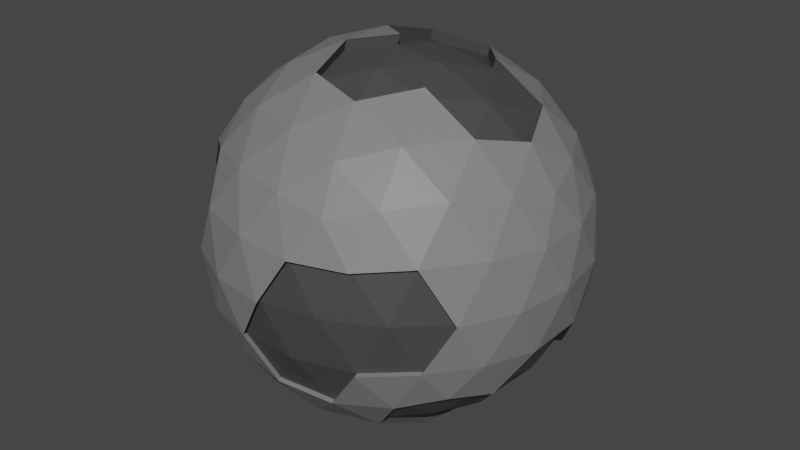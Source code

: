 # Source: MoonPlanet.blend  (saved by Blender 3.5.10; exported with 4.5.12 LTS)
import bpy
from mathutils import Matrix  # noqa: F401  (used for matrix-valued properties, if any)

bpy.ops.wm.read_factory_settings(use_empty=True)
scene = bpy.context.scene
scene.name = 'Scene'

# ---- collections
col_collection = bpy.data.collections.new('Collection'); scene.collection.children.link(col_collection)

# ---- materials (node trees are filled in below, after node groups)
mat_material_013 = bpy.data.materials.new('Material.013')
mat_material_013.use_transparent_shadow = False
mat_material_014 = bpy.data.materials.new('Material.014')
mat_material_014.use_transparent_shadow = False

# ---- material node trees
mat_material_013.use_nodes = True; mat_material_013.node_tree.nodes.clear()
_N = mat_material_013.node_tree.nodes; _L = mat_material_013.node_tree.links
n0 = _N.new('ShaderNodeBsdfPrincipled'); n0.name = 'Principled BSDF'; n0.location = (10, 300)
n0.distribution = 'GGX'
n0.subsurface_method = 'RANDOM_WALK_SKIN'
n0.inputs[0].default_value = (0.2064, 0.2064, 0.2064, 1.0)
n0.inputs[3].default_value = 1.45
n0.inputs[27].default_value = (0.0, 0.0, 0.0, 1.0)
n0.inputs[28].default_value = 1.0
n1 = _N.new('ShaderNodeOutputMaterial'); n1.name = 'Material Output'; n1.location = (300, 300)
_L.new(n0.outputs[0], n1.inputs[0])
n1.is_active_output = True
mat_material_014.use_nodes = True; mat_material_014.node_tree.nodes.clear()
_N = mat_material_014.node_tree.nodes; _L = mat_material_014.node_tree.links
n0 = _N.new('ShaderNodeBsdfPrincipled'); n0.name = 'Principled BSDF'; n0.location = (10, 300)
n0.distribution = 'GGX'
n0.subsurface_method = 'RANDOM_WALK_SKIN'
n0.inputs[0].default_value = (0.05962, 0.05962, 0.05962, 1.0)
n0.inputs[3].default_value = 1.45
n0.inputs[27].default_value = (0.0, 0.0, 0.0, 1.0)
n0.inputs[28].default_value = 1.0
n1 = _N.new('ShaderNodeOutputMaterial'); n1.name = 'Material Output'; n1.location = (300, 300)
_L.new(n0.outputs[0], n1.inputs[0])
n1.is_active_output = True

# ---- world
world_world = bpy.data.worlds.new('World'); scene.world = world_world
world_world.use_nodes = True; world_world.node_tree.nodes.clear()
_N = world_world.node_tree.nodes; _L = world_world.node_tree.links
n0 = _N.new('ShaderNodeOutputWorld'); n0.name = 'World Output'; n0.location = (300, 300)
n1 = _N.new('ShaderNodeBackground'); n1.name = 'Background'; n1.location = (10, 300)
n1.inputs[0].default_value = (0.05088, 0.05088, 0.05088, 1.0)
_L.new(n1.outputs[0], n0.inputs[0])
n0.is_active_output = True
world_world.color = (0.05088, 0.05088, 0.05088)
world_world.use_sun_shadow = False
world_world.sun_shadow_jitter_overblur = 0.0

# ---- meshes
me_icosphere_003 = bpy.data.meshes.new('Icosphere.003')
me_icosphere_003.from_pydata([(0.0, 0.0, -50.0), (36.18, -26.29, -22.36), (-13.82, -42.53, -22.36), (-44.72, 0.0, -22.36), (-2.002, -41.87, -24.97), (36.18, 26.29, -22.36), (13.82, -42.53, 22.36), (-36.18, -26.29, 22.36), (-36.18, 26.29, 22.36), (13.82, 42.53, 22.36), (44.72, 0.0, 22.36), (0.0, 0.0, 50.0), (-11.64, -35.83, -32.88), (-8.123, -25.0, -42.53), (-23.0, -31.04, 24.54), (10.16, -7.381, -48.4), (21.27, -15.45, -42.53), (26.6, -34.09, -25.12), (13.14, -40.45, -26.29), (-1.482, -43.21, -25.12), (40.64, 14.76, -25.12), (40.64, -14.76, -25.12), (10.16, 7.381, -48.4), (21.27, 15.45, -42.53), (30.48, 22.14, -32.88), (-37.67, 0.0, -32.88), (-26.29, 0.0, -42.53), (-32.59, -23.24, 21.79), (-24.2, -35.83, -25.12), (-34.41, -25.0, -26.29), (-41.55, -11.94, -25.11), (-11.64, 35.83, -32.88), (-8.123, 25.0, -42.53), (-3.88, 11.94, -48.4), (-41.55, 11.94, -25.11), (-34.41, 25.0, -26.29), (-24.2, 35.83, -25.12), (-1.482, 43.21, -25.12), (13.14, 40.45, -26.29), (26.6, 34.09, -25.12), (47.83, -7.381, 12.56), (47.55, -15.45, -1.121e-06), (43.03, -22.14, -12.56), (43.03, 22.14, -12.56), (47.55, 15.45, 1.121e-06), (47.83, 7.381, 12.56), (7.761, -47.77, 12.56), (0.0, -50.0, -1.121e-06), (-7.761, -47.77, -12.56), (34.36, -34.09, -12.56), (-11.97, 0.4269, -46.01), (21.8, -43.21, 12.56), (-43.03, -22.14, 12.56), (-47.55, -15.45, -1.121e-06), (-47.83, -7.381, -12.56), (-21.8, -43.21, -12.56), (-29.39, -40.45, 1.121e-06), (12.89, 40.69, 21.83), (-34.36, 34.09, 12.56), (-29.39, 40.45, -1.121e-06), (12.62, -39.12, -26.14), (-47.83, 7.381, -12.56), (-47.55, 15.45, 1.121e-06), (-43.03, 22.14, 12.56), (-37.55, 20.17, 9.171), (29.39, 40.45, -1.121e-06), (34.36, 34.09, -12.56), (-7.761, 47.77, -12.56), (0.0, 50.0, 1.121e-06), (7.761, 47.77, 12.56), (41.55, -11.94, 25.11), (34.41, -25.0, 26.29), (24.2, -35.83, 25.12), (1.482, -43.21, 25.12), (-13.14, -40.45, 26.29), (-26.6, -34.09, 25.12), (-40.64, -14.76, 25.12), (-42.53, 1.121e-06, 26.29), (11.87, 6.446e-08, 45.6), (-26.6, 34.09, 25.12), (-13.14, 40.45, 26.29), (1.482, 43.21, 25.12), (24.2, 35.83, 25.12), (34.41, 25.0, 26.29), (41.55, 11.94, 25.11), (8.123, -25.0, 42.53), (11.64, -35.83, 32.88), (37.67, 0.0, 32.88), (-10.16, -7.381, 48.4), (-21.27, -15.45, 42.53), (-30.48, -22.14, 32.88), (-10.16, 7.381, 48.4), (-21.27, 15.45, 42.53), (-30.48, 22.14, 32.88), (8.123, 25.0, 42.53), (11.64, 35.83, 32.88), (18.09, 13.14, 44.72), (31.91, 13.14, 36.18), (22.36, 26.29, 36.18), (-6.91, 21.27, 44.72), (-2.639, 34.41, 36.18), (-18.09, 29.39, 36.18), (-22.36, 0.0, 44.72), (-33.54, 8.123, 36.18), (-33.54, -8.123, 36.18), (-6.91, -21.27, 44.72), (-18.09, -29.39, 36.18), (-2.639, -34.41, 36.18), (18.09, -13.14, 44.72), (22.36, -26.29, 36.18), (31.91, -13.14, 36.18), (43.09, 21.27, 13.82), (40.45, 29.39, -1.05e-06), (33.54, 34.41, 13.82), (-6.91, 47.55, 13.82), (-15.45, 47.55, -2.309e-05), (-22.36, 42.53, 13.82), (-47.36, 8.123, 13.82), (-50.0, -1.837e-05, 3.149e-05), (-47.36, -8.123, 13.82), (-22.36, -42.53, 13.82), (-15.45, -47.55, -3.883e-05), (-6.91, -47.55, 13.82), (33.54, -34.41, 13.82), (40.45, -29.39, -9.551e-05), (43.09, -21.27, 13.82), (15.45, 47.55, -1.674e-12), (22.36, 42.53, -13.82), (6.91, 47.55, -13.82), (-40.45, 29.39, -5.021e-12), (-33.54, 34.41, -13.82), (-43.09, 21.27, -13.82), (6.828, 45.93, 12.03), (-43.09, -21.27, -13.82), (-33.54, -34.41, -13.82), (0.5876, 0.4269, -47.61), (-3.293, -11.52, -46.01), (22.36, -42.53, -13.82), (50.0, 1.003e-06, 1.195e-13), (47.36, -8.123, -13.82), (47.36, 8.123, -13.82), (18.09, 29.39, -36.18), (6.91, 21.27, -44.72), (2.639, 34.41, -36.18), (-22.36, 26.29, -36.18), (-18.09, 13.14, -44.72), (-31.91, 13.14, -36.18), (-31.91, -13.14, -36.18), (-30.77, -31.04, 11.98), (-22.36, -26.29, -36.18), (22.36, -3.673e-05, -44.72), (2.64, -34.41, -36.18), (6.91, -21.27, -44.72), (18.09, -29.39, -36.18), (29.36, -21.95, -31.82), (35.06, -26.09, -21.31), (39.52, -14.57, -24.06), (20.15, -15.26, -41.48), (25.48, -33.89, -24.06), (39.52, 14.96, -24.06), (41.41, 0.1938, -25.24), (20.15, 15.64, -41.48), (29.36, 22.34, -31.82), (46.24, -7.929, -12.77), (46.24, 8.317, -12.77), (32.42, 8.317, -35.13), (32.42, -7.929, -35.13), (21.24, 0.1937, -43.67), (16.97, -29.2, -35.13), (-23.32, 33.78, -24.31), (-12.94, 40.48, -21.56), (-20.93, 41.16, -11.75), (-10.77, 33.78, -32.07), (-0.6069, 41.16, -24.31), (-28.51, 38.4, 0.8053), (-6.886, 45.72, -11.75), (-14.58, 45.5, 0.8053), (-32.67, 32.36, -13.01), (7.241, -46.44, 12.7), (-0.5196, -48.67, 0.1473), (-8.28, -46.44, -12.41), (33.84, -32.75, -12.41), (28.87, -39.12, 0.1473), (21.28, -41.88, 12.7), (33.02, -33.08, 13.97), (39.93, -28.05, 0.1472), (14.93, -46.22, 0.1473), (21.84, -41.2, -13.67), (6.39, -46.22, -13.67), (-3.293, 12.37, -46.01), (-7.535, -24.57, -40.15), (10.75, -6.954, -46.01), (-25.7, 0.4269, -40.15), (-17.5, 13.57, -42.34), (-31.32, -12.72, -33.79), (-17.5, -12.72, -42.34), (-21.77, -25.86, -33.79), (7.498, -20.84, -42.34), (-39.44, -19.09, 11.98), (-43.96, -12.4, -0.5735), (-25.8, -37.4, -0.5735), (-18.77, -39.48, 13.25), (-36.86, -26.34, -0.5735), (-39.5, -18.22, -14.39), (-29.95, -31.36, -14.39), (20.87, 41.37, 12.03), (28.46, 38.61, -0.5308), (23.27, 33.99, 24.58), (32.61, 32.57, 13.29), (14.52, 45.71, -0.5308), (-30.7, 24.31, 18.97), (-35.16, 12.79, 21.73), (-25.0, 20.17, 29.49), (-37.05, -1.972, 22.9), (-28.06, 6.151, 32.79), (-41.88, 6.151, 10.43), (-0.684, 6.446e-08, 47.21), (3.196, -11.94, 45.6), (7.439, -25.0, 39.74), (36.99, 6.446e-08, 30.08), (25.6, 6.446e-08, 39.74), (-10.84, -7.381, 45.6), (-10.84, 7.381, 45.6), (3.196, 11.94, 45.6), (7.439, 25.0, 39.74), (17.41, 13.14, 41.93), (31.23, 13.14, 33.39), (-7.594, 21.27, 41.93), (-7.594, -21.27, 41.93), (17.41, -13.14, 41.93), (31.23, -13.14, 33.39)], [], [(198, 148, 27), (148, 201, 14), (200, 201, 148), (0, 33, 22), (1, 21, 42), (2, 19, 48), (3, 30, 54), (181, 185, 182), (5, 39, 66), (1, 42, 49), (2, 48, 55), (3, 54, 61), (182, 184, 183), (5, 66, 43), (6, 72, 86), (7, 75, 90), (77, 103, 214, 213), (9, 81, 95), (10, 84, 87), (97, 98, 96), (96, 98, 94), (98, 95, 94), (87, 84, 97), (84, 83, 97), (97, 83, 98), (83, 82, 98), (98, 82, 95), (82, 9, 95), (91, 11, 216, 222), (87, 97, 226, 219), (95, 100, 94), (105, 85, 218, 228), (99, 92, 91), (94, 100, 99), (100, 101, 99), (99, 101, 92), (101, 93, 92), (95, 81, 100), (81, 80, 100), (100, 80, 101), (80, 79, 101), (101, 79, 93), (79, 8, 93), (91, 88, 11), (92, 102, 91), (93, 103, 92), (91, 102, 88), (102, 89, 88), (92, 103, 102), (103, 104, 102), (102, 104, 89), (104, 90, 89), (117, 77, 213, 215), (93, 8, 210, 212), (103, 77, 104), (77, 76, 104), (104, 76, 90), (76, 7, 90), (108, 110, 230, 229), (89, 105, 88), (90, 106, 89), (110, 87, 219, 230), (94, 99, 227, 224), (89, 106, 105), (106, 107, 105), (105, 107, 85), (107, 86, 85), (90, 75, 106), (75, 74, 106), (106, 74, 107), (74, 73, 107), (107, 73, 86), (73, 6, 86), (85, 108, 229, 218), (97, 96, 225, 226), (86, 109, 85), (88, 105, 228, 221), (11, 88, 221, 216), (85, 109, 108), (109, 110, 108), (99, 91, 222, 227), (96, 94, 224, 225), (86, 72, 109), (72, 71, 109), (109, 71, 110), (71, 70, 110), (110, 70, 87), (70, 10, 87), (45, 84, 10), (44, 111, 45), (43, 112, 44), (45, 111, 84), (111, 83, 84), (44, 112, 111), (112, 113, 111), (111, 113, 83), (113, 82, 83), (43, 66, 112), (66, 65, 112), (112, 65, 113), (113, 65, 206, 208), (65, 126, 209, 206), (69, 9, 57, 132), (69, 81, 9), (68, 114, 69), (67, 115, 68), (69, 114, 81), (114, 80, 81), (68, 115, 114), (115, 116, 114), (114, 116, 80), (116, 79, 80), (130, 59, 174, 177), (67, 37, 173, 175), (115, 59, 116), (59, 58, 116), (116, 58, 79), (58, 8, 79), (8, 63, 64, 210), (62, 117, 63), (61, 118, 62), (103, 93, 212, 214), (63, 117, 215, 64), (62, 118, 117), (118, 119, 117), (117, 119, 77), (119, 76, 77), (61, 54, 118), (54, 53, 118), (118, 53, 119), (53, 52, 119), (119, 52, 76), (52, 7, 76), (208, 205, 207), (206, 205, 208), (55, 121, 56), (52, 53, 199, 198), (120, 74, 75), (56, 121, 120), (121, 122, 120), (120, 122, 74), (122, 73, 74), (55, 48, 121), (48, 47, 121), (121, 47, 122), (47, 46, 122), (122, 46, 73), (46, 6, 73), (51, 72, 6), (189, 50, 193), (135, 50, 189), (51, 123, 72), (123, 71, 72), (135, 136, 50), (124, 125, 123), (123, 125, 71), (125, 70, 71), (49, 42, 124), (42, 41, 124), (124, 41, 125), (41, 40, 125), (125, 40, 70), (40, 10, 70), (82, 113, 208, 207), (126, 69, 132, 209), (66, 127, 65), (9, 82, 207, 57), (126, 68, 69), (65, 127, 126), (127, 128, 126), (126, 128, 68), (128, 67, 68), (66, 39, 127), (39, 38, 127), (127, 38, 128), (38, 37, 128), (128, 37, 67), (37, 31, 172, 173), (58, 63, 8), (59, 129, 58), (59, 115, 176, 174), (58, 129, 63), (129, 62, 63), (59, 130, 129), (130, 131, 129), (129, 131, 62), (131, 61, 62), (31, 36, 169, 172), (36, 35, 130), (130, 35, 131), (35, 34, 131), (131, 34, 61), (34, 3, 61), (120, 75, 14, 201), (133, 134, 204, 203), (54, 133, 53), (56, 120, 201, 200), (75, 7, 27, 14), (7, 52, 198, 27), (134, 56, 200, 204), (53, 133, 203, 199), (134, 55, 56), (54, 30, 133), (30, 29, 133), (133, 29, 134), (29, 28, 134), (134, 28, 55), (28, 2, 55), (46, 51, 6), (135, 191, 136), (18, 137, 187, 60), (51, 46, 178, 183), (49, 124, 185, 181), (47, 48, 180, 179), (137, 49, 181, 187), (19, 18, 60, 4), (46, 47, 179, 178), (123, 51, 183, 184), (48, 19, 4, 180), (124, 123, 184, 185), (18, 17, 137), (137, 17, 49), (17, 1, 49), (40, 45, 10), (41, 138, 40), (42, 139, 41), (40, 138, 45), (138, 44, 45), (41, 139, 138), (139, 140, 138), (138, 140, 44), (140, 43, 44), (42, 21, 139), (140, 20, 43), (20, 5, 43), (24, 39, 5), (23, 141, 24), (22, 142, 23), (24, 141, 39), (141, 38, 39), (23, 142, 141), (142, 143, 141), (141, 143, 38), (143, 37, 38), (22, 33, 142), (33, 32, 142), (142, 32, 143), (32, 31, 143), (143, 31, 37), (115, 67, 175, 176), (36, 130, 177, 169), (32, 144, 31), (33, 145, 32), (31, 144, 36), (144, 35, 36), (32, 145, 144), (145, 146, 144), (144, 146, 35), (146, 34, 35), (148, 14, 27), (26, 145, 193, 192), (145, 26, 146), (26, 25, 146), (146, 25, 34), (25, 3, 34), (25, 30, 3), (26, 147, 25), (147, 26, 192, 194), (25, 147, 30), (147, 29, 30), (15, 152, 197, 191), (13, 149, 196, 190), (147, 149, 29), (149, 28, 29), (33, 0, 135, 189), (152, 13, 190, 197), (149, 147, 194, 196), (13, 12, 149), (149, 12, 28), (12, 2, 28), (20, 24, 5), (24, 20, 159, 162), (1, 17, 158, 155), (153, 16, 157, 168), (139, 21, 156, 163), (20, 140, 164, 159), (150, 22, 23), (16, 150, 167, 157), (23, 24, 162, 161), (21, 1, 155, 156), (16, 15, 150), (150, 15, 22), (15, 0, 22), (12, 19, 2), (13, 151, 12), (0, 15, 191, 135), (12, 151, 19), (151, 18, 19), (13, 152, 151), (152, 153, 151), (151, 153, 18), (153, 17, 18), (145, 33, 189, 193), (15, 16, 152), (152, 16, 153), (140, 139, 163, 164), (150, 23, 161, 167), (17, 153, 168, 158), (155, 154, 156), (156, 160, 163), (163, 160, 164), (160, 159, 164), (160, 165, 159), (156, 166, 160), (159, 165, 162), (165, 161, 162), (160, 166, 165), (166, 167, 165), (165, 167, 161), (156, 154, 166), (154, 157, 166), (166, 157, 167), (157, 154, 168), (168, 154, 158), (154, 155, 158), (170, 169, 171), (170, 171, 175), (175, 171, 176), (171, 174, 176), (173, 170, 175), (171, 177, 174), (171, 169, 177), (172, 170, 173), (172, 169, 170), (182, 185, 184), (179, 186, 178), (180, 188, 179), (178, 186, 183), (186, 182, 183), (179, 188, 186), (188, 187, 186), (186, 187, 182), (187, 181, 182), (180, 4, 188), (4, 60, 188), (188, 60, 187), (50, 192, 193), (50, 195, 192), (192, 195, 194), (195, 196, 194), (50, 136, 195), (136, 190, 195), (195, 190, 196), (136, 197, 190), (136, 191, 197), (199, 202, 198), (198, 202, 148), (202, 200, 148), (199, 203, 202), (203, 204, 202), (202, 204, 200), (205, 57, 207), (205, 132, 57), (206, 209, 205), (205, 209, 132), (210, 211, 212), (212, 211, 214), (211, 213, 214), (64, 211, 210), (64, 215, 211), (215, 213, 211), (78, 223, 216), (220, 225, 78), (219, 226, 220), (78, 225, 223), (225, 224, 223), (220, 226, 225), (223, 222, 216), (224, 227, 223), (223, 227, 222), (221, 217, 216), (221, 228, 217), (228, 218, 217), (217, 78, 216), (218, 229, 217), (217, 229, 78), (229, 220, 78), (229, 230, 220), (230, 219, 220)])
me_icosphere_003.polygons.foreach_set('material_index', [1, 1, 1, 0, 0, 0, 0, 1, 0, 0, 0, 0, 1, 0, 0, 0, 1, 0, 0, 0, 0, 0, 0, 0, 0, 0, 0, 0, 1, 1, 0, 1, 0, 0, 0, 0, 0, 0, 0, 0, 0, 0, 0, 0, 0, 0, 0, 0, 0, 0, 0, 0, 1, 1, 0, 0, 0, 0, 1, 0, 0, 1, 1, 0, 0, 0, 0, 0, 0, 0, 0, 0, 0, 1, 1, 0, 1, 1, 0, 0, 1, 1, 0, 0, 0, 0, 0, 0, 0, 0, 0, 0, 0, 0, 0, 0, 0, 0, 0, 0, 1, 1, 1, 0, 0, 0, 0, 0, 0, 0, 0, 0, 1, 1, 0, 0, 0, 0, 1, 0, 0, 1, 1, 0, 0, 0, 0, 0, 0, 0, 0, 0, 0, 1, 1, 0, 1, 0, 0, 0, 0, 0, 0, 0, 0, 0, 0, 0, 0, 1, 1, 0, 0, 1, 0, 0, 0, 0, 0, 0, 0, 0, 0, 1, 1, 0, 1, 0, 0, 0, 0, 0, 0, 0, 0, 0, 0, 1, 0, 0, 1, 0, 0, 0, 0, 0, 0, 1, 0, 0, 0, 0, 0, 1, 1, 0, 1, 1, 1, 1, 1, 0, 0, 0, 0, 0, 0, 0, 0, 1, 0, 0, 0, 0, 0, 0, 0, 0, 0, 0, 0, 0, 0, 0, 0, 0, 0, 0, 0, 0, 0, 0, 0, 0, 0, 0, 0, 0, 0, 0, 0, 0, 0, 0, 0, 0, 0, 0, 0, 1, 1, 0, 0, 0, 0, 0, 0, 0, 0, 1, 1, 0, 0, 0, 0, 0, 0, 1, 0, 0, 1, 1, 0, 0, 1, 1, 1, 0, 0, 0, 0, 1, 1, 1, 1, 1, 0, 1, 1, 1, 0, 0, 0, 0, 0, 1, 0, 0, 0, 0, 0, 0, 1, 0, 0, 1, 1, 1, 1, 1, 1, 1, 1, 1, 1, 1, 1, 1, 1, 1, 1, 1, 1, 1, 1, 1, 1, 1, 1, 1, 1, 1, 1, 1, 1, 1, 1, 1, 1, 1, 1, 1, 1, 1, 1, 1, 1, 1, 1, 1, 1, 1, 1, 1, 1, 1, 1, 1, 1, 1, 1, 1, 1, 1, 1, 1, 1, 1, 1, 1, 1, 1, 1, 1, 1, 1, 1, 1, 1, 1, 1, 1, 1, 1, 1, 1, 1, 1, 1])
_uv = me_icosphere_003.uv_layers.new(name='UVMap')
_uv.uv.foreach_set('vector', [0.8864, 0.2756, 0.9318, 0.2756, 0.9091, 0.3149, 0.02273, 0.2756, 0.06818, 0.2756, 0.04545, 0.3149, 0.04545, 0.2362, 0.06818, 0.2756, 0.02273, 0.2756, 0.5455, 0.0, 0.5682, 0.03937, 0.5227, 0.03937, 0.2727, 0.1575, 0.3182, 0.1575, 0.2955, 0.1968, 0.09091, 0.1575, 0.1364, 0.1575, 0.1136, 0.1968, 0.8182, 0.1575, 0.8636, 0.1575, 0.8409, 0.1968, 0.25, 0.1968, 0.2727, 0.2362, 0.2273, 0.2362, 0.4545, 0.1575, 0.5, 0.1575, 0.4773, 0.1968, 0.2727, 0.1575, 0.2955, 0.1968, 0.25, 0.1968, 0.09091, 0.1575, 0.1136, 0.1968, 0.06818, 0.1968, 0.8182, 0.1575, 0.8409, 0.1968, 0.7955, 0.1968, 0.2273, 0.2362, 0.25, 0.2756, 0.2045, 0.2756, 0.4545, 0.1575, 0.4773, 0.1968, 0.4318, 0.1968, 0.1818, 0.3149, 0.2273, 0.3149, 0.2045, 0.3543, 0.0, 0.3149, 0.04545, 0.3149, 0.02273, 0.3543, 0.8182, 0.3149, 0.7955, 0.3543, 0.7955, 0.3543, 0.8182, 0.3149, 0.5455, 0.3149, 0.5909, 0.3149, 0.5682, 0.3543, 0.3636, 0.3149, 0.4091, 0.3149, 0.3864, 0.3543, 0.4318, 0.3543, 0.4773, 0.3543, 0.4545, 0.3937, 0.4545, 0.3937, 0.4773, 0.3543, 0.5, 0.3937, 0.4773, 0.3543, 0.5227, 0.3543, 0.5, 0.3937, 0.3864, 0.3543, 0.4091, 0.3149, 0.4318, 0.3543, 0.4091, 0.3149, 0.4545, 0.3149, 0.4318, 0.3543, 0.4318, 0.3543, 0.4545, 0.3149, 0.4773, 0.3543, 0.4545, 0.3149, 0.5, 0.3149, 0.4773, 0.3543, 0.4773, 0.3543, 0.5, 0.3149, 0.5227, 0.3543, 0.5, 0.3149, 0.5455, 0.3149, 0.5227, 0.3543, 0.7955, 0.433, 0.8182, 0.4724, 0.8182, 0.4724, 0.7955, 0.433, 0.3864, 0.3543, 0.4318, 0.3543, 0.4318, 0.3543, 0.3864, 0.3543, 0.5682, 0.3543, 0.6136, 0.3543, 0.5909, 0.3937, 0.09091, 0.3937, 0.1364, 0.3937, 0.1364, 0.3937, 0.09091, 0.3937, 0.6364, 0.3937, 0.6818, 0.3937, 0.6591, 0.433, 0.5909, 0.3937, 0.6136, 0.3543, 0.6364, 0.3937, 0.6136, 0.3543, 0.6591, 0.3543, 0.6364, 0.3937, 0.6364, 0.3937, 0.6591, 0.3543, 0.6818, 0.3937, 0.6591, 0.3543, 0.7045, 0.3543, 0.6818, 0.3937, 0.5682, 0.3543, 0.5909, 0.3149, 0.6136, 0.3543, 0.5909, 0.3149, 0.6364, 0.3149, 0.6136, 0.3543, 0.6136, 0.3543, 0.6364, 0.3149, 0.6591, 0.3543, 0.6364, 0.3149, 0.6818, 0.3149, 0.6591, 0.3543, 0.6591, 0.3543, 0.6818, 0.3149, 0.7045, 0.3543, 0.6818, 0.3149, 0.7273, 0.3149, 0.7045, 0.3543, 0.7955, 0.433, 0.8409, 0.433, 0.8182, 0.4724, 0.7727, 0.3937, 0.8182, 0.3937, 0.7955, 0.433, 0.75, 0.3543, 0.7955, 0.3543, 0.7727, 0.3937, 0.7955, 0.433, 0.8182, 0.3937, 0.8409, 0.433, 0.8182, 0.3937, 0.8636, 0.3937, 0.8409, 0.433, 0.7727, 0.3937, 0.7955, 0.3543, 0.8182, 0.3937, 0.7955, 0.3543, 0.8409, 0.3543, 0.8182, 0.3937, 0.8182, 0.3937, 0.8409, 0.3543, 0.8636, 0.3937, 0.8409, 0.3543, 0.8864, 0.3543, 0.8636, 0.3937, 0.7955, 0.2756, 0.8182, 0.3149, 0.8182, 0.3149, 0.7955, 0.2756, 0.7045, 0.3543, 0.7273, 0.3149, 0.7273, 0.3149, 0.7045, 0.3543, 0.7955, 0.3543, 0.8182, 0.3149, 0.8409, 0.3543, 0.8182, 0.3149, 0.8636, 0.3149, 0.8409, 0.3543, 0.8409, 0.3543, 0.8636, 0.3149, 0.8864, 0.3543, 0.8636, 0.3149, 0.9091, 0.3149, 0.8864, 0.3543, 0.2727, 0.3937, 0.2955, 0.3543, 0.2955, 0.3543, 0.2727, 0.3937, 0.04545, 0.3937, 0.09091, 0.3937, 0.06818, 0.433, 0.02273, 0.3543, 0.06818, 0.3543, 0.04545, 0.3937, 0.2955, 0.3543, 0.3409, 0.3543, 0.3409, 0.3543, 0.2955, 0.3543, 0.5909, 0.3937, 0.6364, 0.3937, 0.6364, 0.3937, 0.5909, 0.3937, 0.04545, 0.3937, 0.06818, 0.3543, 0.09091, 0.3937, 0.06818, 0.3543, 0.1136, 0.3543, 0.09091, 0.3937, 0.09091, 0.3937, 0.1136, 0.3543, 0.1364, 0.3937, 0.1136, 0.3543, 0.1591, 0.3543, 0.1364, 0.3937, 0.02273, 0.3543, 0.04545, 0.3149, 0.06818, 0.3543, 0.04545, 0.3149, 0.09091, 0.3149, 0.06818, 0.3543, 0.06818, 0.3543, 0.09091, 0.3149, 0.1136, 0.3543, 0.09091, 0.3149, 0.1364, 0.3149, 0.1136, 0.3543, 0.1136, 0.3543, 0.1364, 0.3149, 0.1591, 0.3543, 0.1364, 0.3149, 0.1818, 0.3149, 0.1591, 0.3543, 0.2273, 0.3937, 0.2727, 0.3937, 0.2727, 0.3937, 0.2273, 0.3937, 0.4318, 0.3543, 0.4545, 0.3937, 0.4545, 0.3937, 0.4318, 0.3543, 0.2045, 0.3543, 0.25, 0.3543, 0.2273, 0.3937, 0.06818, 0.433, 0.09091, 0.3937, 0.09091, 0.3937, 0.06818, 0.433, 0.8182, 0.4724, 0.8409, 0.433, 0.8409, 0.433, 0.8182, 0.4724, 0.2273, 0.3937, 0.25, 0.3543, 0.2727, 0.3937, 0.25, 0.3543, 0.2955, 0.3543, 0.2727, 0.3937, 0.6364, 0.3937, 0.6591, 0.433, 0.6591, 0.433, 0.6364, 0.3937, 0.4545, 0.3937, 0.5, 0.3937, 0.5, 0.3937, 0.4545, 0.3937, 0.2045, 0.3543, 0.2273, 0.3149, 0.25, 0.3543, 0.2273, 0.3149, 0.2727, 0.3149, 0.25, 0.3543, 0.25, 0.3543, 0.2727, 0.3149, 0.2955, 0.3543, 0.2727, 0.3149, 0.3182, 0.3149, 0.2955, 0.3543, 0.2955, 0.3543, 0.3182, 0.3149, 0.3409, 0.3543, 0.3182, 0.3149, 0.3636, 0.3149, 0.3409, 0.3543, 0.3864, 0.2756, 0.4091, 0.3149, 0.3636, 0.3149, 0.4091, 0.2362, 0.4318, 0.2756, 0.3864, 0.2756, 0.4318, 0.1968, 0.4545, 0.2362, 0.4091, 0.2362, 0.3864, 0.2756, 0.4318, 0.2756, 0.4091, 0.3149, 0.4318, 0.2756, 0.4545, 0.3149, 0.4091, 0.3149, 0.4091, 0.2362, 0.4545, 0.2362, 0.4318, 0.2756, 0.4545, 0.2362, 0.4773, 0.2756, 0.4318, 0.2756, 0.4318, 0.2756, 0.4773, 0.2756, 0.4545, 0.3149, 0.4773, 0.2756, 0.5, 0.3149, 0.4545, 0.3149, 0.4318, 0.1968, 0.4773, 0.1968, 0.4545, 0.2362, 0.4773, 0.1968, 0.5, 0.2362, 0.4545, 0.2362, 0.4545, 0.2362, 0.5, 0.2362, 0.4773, 0.2756, 0.4773, 0.2756, 0.5, 0.2362, 0.5, 0.2362, 0.4773, 0.2756, 0.5, 0.2362, 0.5455, 0.2362, 0.5455, 0.2362, 0.5, 0.2362, 0.5682, 0.2756, 0.5455, 0.3149, 0.5455, 0.3149, 0.5682, 0.2756, 0.5682, 0.2756, 0.5909, 0.3149, 0.5455, 0.3149, 0.5909, 0.2362, 0.6136, 0.2756, 0.5682, 0.2756, 0.6136, 0.1968, 0.6364, 0.2362, 0.5909, 0.2362, 0.5682, 0.2756, 0.6136, 0.2756, 0.5909, 0.3149, 0.6136, 0.2756, 0.6364, 0.3149, 0.5909, 0.3149, 0.5909, 0.2362, 0.6364, 0.2362, 0.6136, 0.2756, 0.6364, 0.2362, 0.6591, 0.2756, 0.6136, 0.2756, 0.6136, 0.2756, 0.6591, 0.2756, 0.6364, 0.3149, 0.6591, 0.2756, 0.6818, 0.3149, 0.6364, 0.3149, 0.7045, 0.1968, 0.6818, 0.2362, 0.6818, 0.2362, 0.7045, 0.1968, 0.6136, 0.1968, 0.5909, 0.1575, 0.5909, 0.1575, 0.6136, 0.1968, 0.6364, 0.2362, 0.6818, 0.2362, 0.6591, 0.2756, 0.6818, 0.2362, 0.7045, 0.2756, 0.6591, 0.2756, 0.6591, 0.2756, 0.7045, 0.2756, 0.6818, 0.3149, 0.7045, 0.2756, 0.7273, 0.3149, 0.6818, 0.3149, 0.7273, 0.3149, 0.75, 0.2756, 0.75, 0.2756, 0.7273, 0.3149, 0.7727, 0.2362, 0.7955, 0.2756, 0.75, 0.2756, 0.7955, 0.1968, 0.8182, 0.2362, 0.7727, 0.2362, 0.7955, 0.3543, 0.75, 0.3543, 0.75, 0.3543, 0.7955, 0.3543, 0.75, 0.2756, 0.7955, 0.2756, 0.7955, 0.2756, 0.75, 0.2756, 0.7727, 0.2362, 0.8182, 0.2362, 0.7955, 0.2756, 0.8182, 0.2362, 0.8409, 0.2756, 0.7955, 0.2756, 0.7955, 0.2756, 0.8409, 0.2756, 0.8182, 0.3149, 0.8409, 0.2756, 0.8636, 0.3149, 0.8182, 0.3149, 0.7955, 0.1968, 0.8409, 0.1968, 0.8182, 0.2362, 0.8409, 0.1968, 0.8636, 0.2362, 0.8182, 0.2362, 0.8182, 0.2362, 0.8636, 0.2362, 0.8409, 0.2756, 0.8636, 0.2362, 0.8864, 0.2756, 0.8409, 0.2756, 0.8409, 0.2756, 0.8864, 0.2756, 0.8636, 0.3149, 0.8864, 0.2756, 0.9091, 0.3149, 0.8636, 0.3149, 0.4773, 0.2756, 0.5227, 0.2756, 0.5, 0.3149, 0.5, 0.2362, 0.5227, 0.2756, 0.4773, 0.2756, 0.06818, 0.1968, 0.09091, 0.2362, 0.04545, 0.2362, 0.8864, 0.2756, 0.8636, 0.2362, 0.8636, 0.2362, 0.8864, 0.2756, 0.06818, 0.2756, 0.09091, 0.3149, 0.04545, 0.3149, 0.04545, 0.2362, 0.09091, 0.2362, 0.06818, 0.2756, 0.09091, 0.2362, 0.1136, 0.2756, 0.06818, 0.2756, 0.06818, 0.2756, 0.1136, 0.2756, 0.09091, 0.3149, 0.1136, 0.2756, 0.1364, 0.3149, 0.09091, 0.3149, 0.06818, 0.1968, 0.1136, 0.1968, 0.09091, 0.2362, 0.1136, 0.1968, 0.1364, 0.2362, 0.09091, 0.2362, 0.09091, 0.2362, 0.1364, 0.2362, 0.1136, 0.2756, 0.1364, 0.2362, 0.1591, 0.2756, 0.1136, 0.2756, 0.1136, 0.2756, 0.1591, 0.2756, 0.1364, 0.3149, 0.1591, 0.2756, 0.1818, 0.3149, 0.1364, 0.3149, 0.2045, 0.2756, 0.2273, 0.3149, 0.1818, 0.3149, 0.7045, 0.03937, 0.75, 0.03937, 0.7273, 0.07873, 0.7273, 0.0, 0.75, 0.03937, 0.7045, 0.03937, 0.2045, 0.2756, 0.25, 0.2756, 0.2273, 0.3149, 0.25, 0.2756, 0.2727, 0.3149, 0.2273, 0.3149, 0.9091, 0.0, 0.9318, 0.03937, 0.8864, 0.03937, 0.2727, 0.2362, 0.2955, 0.2756, 0.25, 0.2756, 0.25, 0.2756, 0.2955, 0.2756, 0.2727, 0.3149, 0.2955, 0.2756, 0.3182, 0.3149, 0.2727, 0.3149, 0.25, 0.1968, 0.2955, 0.1968, 0.2727, 0.2362, 0.2955, 0.1968, 0.3182, 0.2362, 0.2727, 0.2362, 0.2727, 0.2362, 0.3182, 0.2362, 0.2955, 0.2756, 0.3182, 0.2362, 0.3409, 0.2756, 0.2955, 0.2756, 0.2955, 0.2756, 0.3409, 0.2756, 0.3182, 0.3149, 0.3409, 0.2756, 0.3636, 0.3149, 0.3182, 0.3149, 0.5, 0.3149, 0.4773, 0.2756, 0.4773, 0.2756, 0.5, 0.3149, 0.5455, 0.2362, 0.5682, 0.2756, 0.5682, 0.2756, 0.5455, 0.2362, 0.4773, 0.1968, 0.5227, 0.1968, 0.5, 0.2362, 0.5455, 0.3149, 0.5, 0.3149, 0.5, 0.3149, 0.5455, 0.3149, 0.5455, 0.2362, 0.5909, 0.2362, 0.5682, 0.2756, 0.5, 0.2362, 0.5227, 0.1968, 0.5455, 0.2362, 0.5227, 0.1968, 0.5682, 0.1968, 0.5455, 0.2362, 0.5455, 0.2362, 0.5682, 0.1968, 0.5909, 0.2362, 0.5682, 0.1968, 0.6136, 0.1968, 0.5909, 0.2362, 0.4773, 0.1968, 0.5, 0.1575, 0.5227, 0.1968, 0.5, 0.1575, 0.5455, 0.1575, 0.5227, 0.1968, 0.5227, 0.1968, 0.5455, 0.1575, 0.5682, 0.1968, 0.5455, 0.1575, 0.5909, 0.1575, 0.5682, 0.1968, 0.5682, 0.1968, 0.5909, 0.1575, 0.6136, 0.1968, 0.5909, 0.1575, 0.6136, 0.1181, 0.6136, 0.1181, 0.5909, 0.1575, 0.7045, 0.2756, 0.75, 0.2756, 0.7273, 0.3149, 0.6818, 0.2362, 0.7273, 0.2362, 0.7045, 0.2756, 0.6818, 0.2362, 0.6364, 0.2362, 0.6364, 0.2362, 0.6818, 0.2362, 0.7045, 0.2756, 0.7273, 0.2362, 0.75, 0.2756, 0.7273, 0.2362, 0.7727, 0.2362, 0.75, 0.2756, 0.6818, 0.2362, 0.7045, 0.1968, 0.7273, 0.2362, 0.7045, 0.1968, 0.75, 0.1968, 0.7273, 0.2362, 0.7273, 0.2362, 0.75, 0.1968, 0.7727, 0.2362, 0.75, 0.1968, 0.7955, 0.1968, 0.7727, 0.2362, 0.6591, 0.1181, 0.6818, 0.1575, 0.6818, 0.1575, 0.6591, 0.1181, 0.6818, 0.1575, 0.7273, 0.1575, 0.7045, 0.1968, 0.7045, 0.1968, 0.7273, 0.1575, 0.75, 0.1968, 0.7273, 0.1575, 0.7727, 0.1575, 0.75, 0.1968, 0.75, 0.1968, 0.7727, 0.1575, 0.7955, 0.1968, 0.7727, 0.1575, 0.8182, 0.1575, 0.7955, 0.1968, 0.06818, 0.2756, 0.04545, 0.3149, 0.04545, 0.3149, 0.06818, 0.2756, 0.8864, 0.1968, 0.9318, 0.1968, 0.9318, 0.1968, 0.8864, 0.1968, 0.8409, 0.1968, 0.8864, 0.1968, 0.8636, 0.2362, 0.04545, 0.2362, 0.06818, 0.2756, 0.06818, 0.2756, 0.04545, 0.2362, 0.04545, 0.3149, 0.0, 0.3149, 0.0, 0.3149, 0.04545, 0.3149, 0.9091, 0.3149, 0.8864, 0.2756, 0.8864, 0.2756, 0.9091, 0.3149, 0.9318, 0.1968, 0.9545, 0.2362, 0.9545, 0.2362, 0.9318, 0.1968, 0.8636, 0.2362, 0.8864, 0.1968, 0.8864, 0.1968, 0.8636, 0.2362, 0.9318, 0.1968, 0.9773, 0.1968, 0.9545, 0.2362, 0.8409, 0.1968, 0.8636, 0.1575, 0.8864, 0.1968, 0.8636, 0.1575, 0.9091, 0.1575, 0.8864, 0.1968, 0.8864, 0.1968, 0.9091, 0.1575, 0.9318, 0.1968, 0.9091, 0.1575, 0.9545, 0.1575, 0.9318, 0.1968, 0.9318, 0.1968, 0.9545, 0.1575, 0.9773, 0.1968, 0.9545, 0.1575, 1.0, 0.1575, 0.9773, 0.1968, 0.1591, 0.2756, 0.2045, 0.2756, 0.1818, 0.3149, 0.1818, 0.0, 0.2045, 0.03937, 0.1591, 0.03937, 0.1818, 0.1575, 0.2045, 0.1968, 0.2045, 0.1968, 0.1818, 0.1575, 0.2045, 0.2756, 0.1591, 0.2756, 0.1591, 0.2756, 0.2045, 0.2756, 0.25, 0.1968, 0.2727, 0.2362, 0.2727, 0.2362, 0.25, 0.1968, 0.1364, 0.2362, 0.1136, 0.1968, 0.1136, 0.1968, 0.1364, 0.2362, 0.2045, 0.1968, 0.25, 0.1968, 0.25, 0.1968, 0.2045, 0.1968, 0.1364, 0.1575, 0.1818, 0.1575, 0.1818, 0.1575, 0.1364, 0.1575, 0.1591, 0.2756, 0.1364, 0.2362, 0.1364, 0.2362, 0.1591, 0.2756, 0.25, 0.2756, 0.2045, 0.2756, 0.2045, 0.2756, 0.25, 0.2756, 0.1136, 0.1968, 0.1364, 0.1575, 0.1364, 0.1575, 0.1136, 0.1968, 0.2727, 0.2362, 0.25, 0.2756, 0.25, 0.2756, 0.2727, 0.2362, 0.1818, 0.1575, 0.2273, 0.1575, 0.2045, 0.1968, 0.2045, 0.1968, 0.2273, 0.1575, 0.25, 0.1968, 0.2273, 0.1575, 0.2727, 0.1575, 0.25, 0.1968, 0.3409, 0.2756, 0.3864, 0.2756, 0.3636, 0.3149, 0.3182, 0.2362, 0.3636, 0.2362, 0.3409, 0.2756, 0.2955, 0.1968, 0.3409, 0.1968, 0.3182, 0.2362, 0.3409, 0.2756, 0.3636, 0.2362, 0.3864, 0.2756, 0.3636, 0.2362, 0.4091, 0.2362, 0.3864, 0.2756, 0.3182, 0.2362, 0.3409, 0.1968, 0.3636, 0.2362, 0.3409, 0.1968, 0.3864, 0.1968, 0.3636, 0.2362, 0.3636, 0.2362, 0.3864, 0.1968, 0.4091, 0.2362, 0.3864, 0.1968, 0.4318, 0.1968, 0.4091, 0.2362, 0.2955, 0.1968, 0.3182, 0.1575, 0.3409, 0.1968, 0.3864, 0.1968, 0.4091, 0.1575, 0.4318, 0.1968, 0.4091, 0.1575, 0.4545, 0.1575, 0.4318, 0.1968, 0.4773, 0.1181, 0.5, 0.1575, 0.4545, 0.1575, 0.5, 0.07873, 0.5227, 0.1181, 0.4773, 0.1181, 0.5227, 0.03937, 0.5455, 0.07873, 0.5, 0.07873, 0.4773, 0.1181, 0.5227, 0.1181, 0.5, 0.1575, 0.5227, 0.1181, 0.5455, 0.1575, 0.5, 0.1575, 0.5, 0.07873, 0.5455, 0.07873, 0.5227, 0.1181, 0.5455, 0.07873, 0.5682, 0.1181, 0.5227, 0.1181, 0.5227, 0.1181, 0.5682, 0.1181, 0.5455, 0.1575, 0.5682, 0.1181, 0.5909, 0.1575, 0.5455, 0.1575, 0.5227, 0.03937, 0.5682, 0.03937, 0.5455, 0.07873, 0.5682, 0.03937, 0.5909, 0.07873, 0.5455, 0.07873, 0.5455, 0.07873, 0.5909, 0.07873, 0.5682, 0.1181, 0.5909, 0.07873, 0.6136, 0.1181, 0.5682, 0.1181, 0.5682, 0.1181, 0.6136, 0.1181, 0.5909, 0.1575, 0.6364, 0.2362, 0.6136, 0.1968, 0.6136, 0.1968, 0.6364, 0.2362, 0.6818, 0.1575, 0.7045, 0.1968, 0.7045, 0.1968, 0.6818, 0.1575, 0.6818, 0.07873, 0.7045, 0.1181, 0.6591, 0.1181, 0.7045, 0.03937, 0.7273, 0.07873, 0.6818, 0.07873, 0.6591, 0.1181, 0.7045, 0.1181, 0.6818, 0.1575, 0.7045, 0.1181, 0.7273, 0.1575, 0.6818, 0.1575, 0.6818, 0.07873, 0.7273, 0.07873, 0.7045, 0.1181, 0.7273, 0.07873, 0.75, 0.1181, 0.7045, 0.1181, 0.7045, 0.1181, 0.75, 0.1181, 0.7273, 0.1575, 0.75, 0.1181, 0.7727, 0.1575, 0.7273, 0.1575, 0.02273, 0.2756, 0.04545, 0.3149, 0.0, 0.3149, 0.7727, 0.07873, 0.7273, 0.07873, 0.7273, 0.07873, 0.7727, 0.07873, 0.7273, 0.07873, 0.7727, 0.07873, 0.75, 0.1181, 0.7727, 0.07873, 0.7955, 0.1181, 0.75, 0.1181, 0.75, 0.1181, 0.7955, 0.1181, 0.7727, 0.1575, 0.7955, 0.1181, 0.8182, 0.1575, 0.7727, 0.1575, 0.8409, 0.1181, 0.8636, 0.1575, 0.8182, 0.1575, 0.8636, 0.07873, 0.8864, 0.1181, 0.8409, 0.1181, 0.8864, 0.1181, 0.8636, 0.07873, 0.8636, 0.07873, 0.8864, 0.1181, 0.8409, 0.1181, 0.8864, 0.1181, 0.8636, 0.1575, 0.8864, 0.1181, 0.9091, 0.1575, 0.8636, 0.1575, 0.2045, 0.03937, 0.1818, 0.07873, 0.1818, 0.07873, 0.2045, 0.03937, 0.9545, 0.07873, 0.9318, 0.1181, 0.9318, 0.1181, 0.9545, 0.07873, 0.8864, 0.1181, 0.9318, 0.1181, 0.9091, 0.1575, 0.9318, 0.1181, 0.9545, 0.1575, 0.9091, 0.1575, 0.5682, 0.03937, 0.5455, 0.0, 0.5455, 0.0, 0.5682, 0.03937, 0.1818, 0.07873, 0.1364, 0.07873, 0.1364, 0.07873, 0.1818, 0.07873, 0.9318, 0.1181, 0.8864, 0.1181, 0.8864, 0.1181, 0.9318, 0.1181, 0.9545, 0.07873, 0.9773, 0.1181, 0.9318, 0.1181, 0.9318, 0.1181, 0.9773, 0.1181, 0.9545, 0.1575, 0.9773, 0.1181, 1.0, 0.1575, 0.9545, 0.1575, 0.4091, 0.1575, 0.4318, 0.1181, 0.4545, 0.1575, 0.4318, 0.1181, 0.4091, 0.1575, 0.4091, 0.1575, 0.4318, 0.1181, 0.2727, 0.1575, 0.2273, 0.1575, 0.2273, 0.1575, 0.2727, 0.1575, 0.2045, 0.1181, 0.2273, 0.07873, 0.2273, 0.07873, 0.2045, 0.1181, 0.3409, 0.1968, 0.3182, 0.1575, 0.3182, 0.1575, 0.3409, 0.1968, 0.4091, 0.1575, 0.3864, 0.1968, 0.3864, 0.1968, 0.4091, 0.1575, 0.3636, 0.07873, 0.3864, 0.03937, 0.4091, 0.07873, 0.3182, 0.07873, 0.3636, 0.07873, 0.3636, 0.07873, 0.3182, 0.07873, 0.5, 0.07873, 0.4773, 0.1181, 0.4773, 0.1181, 0.5, 0.07873, 0.3182, 0.1575, 0.2727, 0.1575, 0.2727, 0.1575, 0.3182, 0.1575, 0.3182, 0.07873, 0.3409, 0.03937, 0.3636, 0.07873, 0.3636, 0.07873, 0.3409, 0.03937, 0.3864, 0.03937, 0.3409, 0.03937, 0.3636, 0.0, 0.3864, 0.03937, 0.1136, 0.1181, 0.1364, 0.1575, 0.09091, 0.1575, 0.1364, 0.07873, 0.1591, 0.1181, 0.1136, 0.1181, 0.3636, 0.0, 0.3409, 0.03937, 0.3409, 0.03937, 0.3636, 0.0, 0.1136, 0.1181, 0.1591, 0.1181, 0.1364, 0.1575, 0.1591, 0.1181, 0.1818, 0.1575, 0.1364, 0.1575, 0.1364, 0.07873, 0.1818, 0.07873, 0.1591, 0.1181, 0.1818, 0.07873, 0.2045, 0.1181, 0.1591, 0.1181, 0.1591, 0.1181, 0.2045, 0.1181, 0.1818, 0.1575, 0.2045, 0.1181, 0.2273, 0.1575, 0.1818, 0.1575, 0.7273, 0.07873, 0.7045, 0.03937, 0.7045, 0.03937, 0.7273, 0.07873, 0.2045, 0.03937, 0.2273, 0.07873, 0.1818, 0.07873, 0.1818, 0.07873, 0.2273, 0.07873, 0.2045, 0.1181, 0.3864, 0.1968, 0.3409, 0.1968, 0.3409, 0.1968, 0.3864, 0.1968, 0.3636, 0.07873, 0.4091, 0.07873, 0.4091, 0.07873, 0.3636, 0.07873, 0.2273, 0.1575, 0.2045, 0.1181, 0.2045, 0.1181, 0.2273, 0.1575, 0.2727, 0.1575, 0.2955, 0.1181, 0.3182, 0.1575, 0.3182, 0.1575, 0.3636, 0.1575, 0.3409, 0.1968, 0.3409, 0.1968, 0.3636, 0.1575, 0.3864, 0.1968, 0.3636, 0.1575, 0.4091, 0.1575, 0.3864, 0.1968, 0.3636, 0.1575, 0.3864, 0.1181, 0.4091, 0.1575, 0.3182, 0.1575, 0.3409, 0.1181, 0.3636, 0.1575, 0.4091, 0.1575, 0.3864, 0.1181, 0.4318, 0.1181, 0.3864, 0.1181, 0.4091, 0.07873, 0.4318, 0.1181, 0.3636, 0.1575, 0.3409, 0.1181, 0.3864, 0.1181, 0.3409, 0.1181, 0.3636, 0.07873, 0.3864, 0.1181, 0.3864, 0.1181, 0.3636, 0.07873, 0.4091, 0.07873, 0.3182, 0.1575, 0.2955, 0.1181, 0.3409, 0.1181, 0.2955, 0.1181, 0.3182, 0.07873, 0.3409, 0.1181, 0.3409, 0.1181, 0.3182, 0.07873, 0.3636, 0.07873, 0.2273, 0.07873, 0.25, 0.1181, 0.2045, 0.1181, 0.2045, 0.1181, 0.25, 0.1181, 0.2273, 0.1575, 0.25, 0.1181, 0.2727, 0.1575, 0.2273, 0.1575, 0.6364, 0.1575, 0.6818, 0.1575, 0.6591, 0.1968, 0.6364, 0.1575, 0.6591, 0.1968, 0.6136, 0.1968, 0.6136, 0.1968, 0.6591, 0.1968, 0.6364, 0.2362, 0.6591, 0.1968, 0.6818, 0.2362, 0.6364, 0.2362, 0.5909, 0.1575, 0.6364, 0.1575, 0.6136, 0.1968, 0.6591, 0.1968, 0.7045, 0.1968, 0.6818, 0.2362, 0.6591, 0.1968, 0.6818, 0.1575, 0.7045, 0.1968, 0.6136, 0.1181, 0.6364, 0.1575, 0.5909, 0.1575, 0.6591, 0.1181, 0.6818, 0.1575, 0.6364, 0.1575, 0.2273, 0.2362, 0.2727, 0.2362, 0.25, 0.2756, 0.1364, 0.2362, 0.1818, 0.2362, 0.1591, 0.2756, 0.1136, 0.1968, 0.1591, 0.1968, 0.1364, 0.2362, 0.1591, 0.2756, 0.1818, 0.2362, 0.2045, 0.2756, 0.1818, 0.2362, 0.2273, 0.2362, 0.2045, 0.2756, 0.1364, 0.2362, 0.1591, 0.1968, 0.1818, 0.2362, 0.1591, 0.1968, 0.2045, 0.1968, 0.1818, 0.2362, 0.1818, 0.2362, 0.2045, 0.1968, 0.2273, 0.2362, 0.2045, 0.1968, 0.25, 0.1968, 0.2273, 0.2362, 0.1136, 0.1968, 0.1364, 0.1575, 0.1591, 0.1968, 0.1364, 0.1575, 0.1818, 0.1575, 0.1591, 0.1968, 0.1591, 0.1968, 0.1818, 0.1575, 0.2045, 0.1968, 0.75, 0.03937, 0.7727, 0.07873, 0.7273, 0.07873, 0.8864, 0.03937, 0.9091, 0.07873, 0.8636, 0.07873, 0.8636, 0.07873, 0.9091, 0.07873, 0.8864, 0.1181, 0.9091, 0.07873, 0.9318, 0.1181, 0.8864, 0.1181, 0.8864, 0.03937, 0.9318, 0.03937, 0.9091, 0.07873, 0.9318, 0.03937, 0.9545, 0.07873, 0.9091, 0.07873, 0.9091, 0.07873, 0.9545, 0.07873, 0.9318, 0.1181, 0.1591, 0.03937, 0.1818, 0.07873, 0.1364, 0.07873, 0.1591, 0.03937, 0.2045, 0.03937, 0.1818, 0.07873, 0.8636, 0.2362, 0.9091, 0.2362, 0.8864, 0.2756, 0.8864, 0.2756, 0.9091, 0.2362, 0.9318, 0.2756, 0.9091, 0.2362, 0.9545, 0.2362, 0.9318, 0.2756, 0.8636, 0.2362, 0.8864, 0.1968, 0.9091, 0.2362, 0.8864, 0.1968, 0.9318, 0.1968, 0.9091, 0.2362, 0.9091, 0.2362, 0.9318, 0.1968, 0.9545, 0.2362, 0.5227, 0.2756, 0.5455, 0.3149, 0.5, 0.3149, 0.5227, 0.2756, 0.5682, 0.2756, 0.5455, 0.3149, 0.5, 0.2362, 0.5455, 0.2362, 0.5227, 0.2756, 0.5227, 0.2756, 0.5455, 0.2362, 0.5682, 0.2756, 0.7273, 0.3149, 0.7727, 0.3149, 0.75, 0.3543, 0.75, 0.3543, 0.7727, 0.3149, 0.7955, 0.3543, 0.7727, 0.3149, 0.8182, 0.3149, 0.7955, 0.3543, 0.75, 0.2756, 0.7727, 0.3149, 0.7273, 0.3149, 0.75, 0.2756, 0.7955, 0.2756, 0.7727, 0.3149, 0.7955, 0.2756, 0.8182, 0.3149, 0.7727, 0.3149, 0.4318, 0.433, 0.4773, 0.433, 0.4545, 0.4724, 0.4091, 0.3937, 0.4545, 0.3937, 0.4318, 0.433, 0.3864, 0.3543, 0.4318, 0.3543, 0.4091, 0.3937, 0.4318, 0.433, 0.4545, 0.3937, 0.4773, 0.433, 0.4545, 0.3937, 0.5, 0.3937, 0.4773, 0.433, 0.4091, 0.3937, 0.4318, 0.3543, 0.4545, 0.3937, 0.6136, 0.433, 0.6591, 0.433, 0.6364, 0.4724, 0.5909, 0.3937, 0.6364, 0.3937, 0.6136, 0.433, 0.6136, 0.433, 0.6364, 0.3937, 0.6591, 0.433, 0.06818, 0.433, 0.1136, 0.433, 0.09091, 0.4724, 0.06818, 0.433, 0.09091, 0.3937, 0.1136, 0.433, 0.09091, 0.3937, 0.1364, 0.3937, 0.1136, 0.433, 0.25, 0.433, 0.2955, 0.433, 0.2727, 0.4724, 0.2273, 0.3937, 0.2727, 0.3937, 0.25, 0.433, 0.25, 0.433, 0.2727, 0.3937, 0.2955, 0.433, 0.2727, 0.3937, 0.3182, 0.3937, 0.2955, 0.433, 0.2727, 0.3937, 0.2955, 0.3543, 0.3182, 0.3937, 0.2955, 0.3543, 0.3409, 0.3543, 0.3182, 0.3937])
me_icosphere_003.materials.append(mat_material_013)
me_icosphere_003.materials.append(mat_material_014)
me_icosphere_003.update()

# ---- objects
ob_moonlike = bpy.data.objects.new('Moonlike', me_icosphere_003)

# ---- transforms, parenting, visibility, modifiers, constraints
ob_moonlike.location = (0.0, 0.0, 0.0)

# ---- collection membership
col_collection.objects.link(ob_moonlike)

# ---- scene / render settings (as saved in the file)
scene.frame_start = 1; scene.frame_end = 250; scene.frame_set(1)
scene.render.engine = 'BLENDER_EEVEE_NEXT'
scene.cycles.sampling_pattern = 'TABULATED_SOBOL'
scene.view_settings.view_transform = 'Filmic'
bpy.context.view_layer.update()

# ---- added for rendering (the .blend has no active camera and no usable light): camera, sun
cam_auto = bpy.data.cameras.new('AutoCamera')
cam_auto.lens = 50.0
cam_auto.sensor_width = 36.0
cam_auto.clip_end = 2812.44
ob_auto_camera = bpy.data.objects.new('AutoCamera', cam_auto)
scene.collection.objects.link(ob_auto_camera)
ob_auto_camera.location = (160.254, -192.304, 128.203)
ob_auto_camera.rotation_euler = (1.09748, -7.21219e-08, 0.694738)
scene.camera = ob_auto_camera
light_auto_sun = bpy.data.lights.new('AutoSun', 'SUN')
light_auto_sun.energy = 3.0
light_auto_sun.angle = 0.0523599
ob_auto_sun = bpy.data.objects.new('AutoSun', light_auto_sun)
scene.collection.objects.link(ob_auto_sun)
ob_auto_sun.rotation_euler = (0.872665, 0.174533, 0.523599)
bpy.context.view_layer.update()
